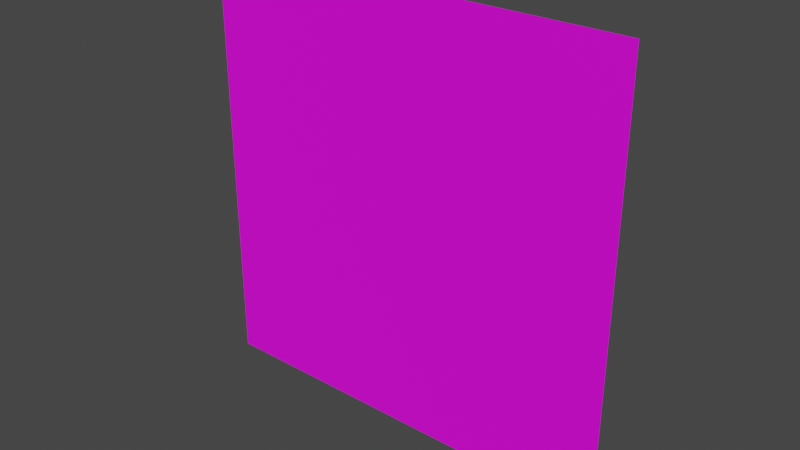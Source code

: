 # Source: wall.blend  (saved by Blender 3.6.14; exported with 4.5.12 LTS)
import bpy
from mathutils import Matrix  # noqa: F401  (used for matrix-valued properties, if any)

bpy.ops.wm.read_factory_settings(use_empty=True)
scene = bpy.context.scene
scene.name = 'Scene'

# ---- collections
col_collection = bpy.data.collections.new('Collection'); scene.collection.children.link(col_collection)

# ---- images (referenced by path relative to the original .blend; pixels are not part of the script)
import os
ASSET_DIR = os.environ.get("B2B_ASSET_DIR", "")  # directory of the original .blend (textures are referenced by path, not embedded)
HERE = os.path.dirname(os.path.abspath(__file__))  # packed textures are extracted next to this script under _unpacked/

def load_image(name, relpath, width, height, colorspace="sRGB"):
    """Load a texture the original file referenced (path relative to the .blend, or extracted next to this script)."""
    p = next((c for c in (os.path.join(HERE, relpath), os.path.join(ASSET_DIR, relpath)) if relpath and os.path.exists(c)), "")
    if p:
        img = bpy.data.images.load(p, check_existing=True)
        img.name = name
    else:  # same state as the original file: an image datablock whose file is absent (Cycles renders it pink)
        img = bpy.data.images.new(name, width, height)
        img.source = "FILE"
        img.filepath = "//" + (relpath or name)
    img.colorspace_settings.name = colorspace
    return img
img_gradient_pallete__2__png = load_image('Gradient Pallete (2).png', 'Gradient Pallete (2).png', 1024, 1024, 'sRGB')

# ---- materials (node trees are filled in below, after node groups)
mat_material_001 = bpy.data.materials.new('Material.001')
mat_material_001.use_transparent_shadow = False

# ---- material node trees
mat_material_001.use_nodes = True; mat_material_001.node_tree.nodes.clear()
_N = mat_material_001.node_tree.nodes; _L = mat_material_001.node_tree.links
n0 = _N.new('ShaderNodeBsdfPrincipled'); n0.name = 'Principled BSDF'; n0.location = (10, 300)
n0.distribution = 'GGX'
n0.subsurface_method = 'RANDOM_WALK_SKIN'
n0.inputs[3].default_value = 1.45
n0.inputs[27].default_value = (0.0, 0.0, 0.0, 1.0)
n0.inputs[28].default_value = 1.0
n1 = _N.new('ShaderNodeOutputMaterial'); n1.name = 'Material Output'; n1.location = (300, 300)
n2 = _N.new('ShaderNodeTexImage'); n2.name = 'Image Texture'; n2.location = (-341, 238)
n2.image = img_gradient_pallete__2__png
_L.new(n0.outputs[0], n1.inputs[0])
_L.new(n2.outputs[0], n0.inputs[0])
n1.is_active_output = True

# ---- world
world_world = bpy.data.worlds.new('World'); scene.world = world_world
world_world.use_nodes = True; world_world.node_tree.nodes.clear()
_N = world_world.node_tree.nodes; _L = world_world.node_tree.links
n0 = _N.new('ShaderNodeOutputWorld'); n0.name = 'World Output'; n0.location = (300, 300)
n1 = _N.new('ShaderNodeBackground'); n1.name = 'Background'; n1.location = (10, 300)
n1.inputs[0].default_value = (0.05088, 0.05088, 0.05088, 1.0)
_L.new(n1.outputs[0], n0.inputs[0])
n0.is_active_output = True
world_world.color = (0.05088, 0.05088, 0.05088)
world_world.use_sun_shadow = False
world_world.sun_shadow_jitter_overblur = 0.0

# ---- meshes
me_plane_001 = bpy.data.meshes.new('Plane.001')
me_plane_001.from_pydata([(-1.0, 0.0, -1.0), (1.0, 0.0, -1.0), (-1.0, 2.0, -1.0), (1.0, 2.0, -1.0), (-0.9641, 1.964, -1.0), (-0.9641, 0.03594, -1.0), (0.9641, 0.03594, -1.0), (0.9641, 1.964, -1.0)], [], [(5, 6, 7, 4), (5, 4, 2, 0), (6, 5, 0, 1), (7, 6, 1, 3), (4, 7, 3, 2)])
_uv = me_plane_001.uv_layers.new(name='UVMap')
_uv.uv.foreach_set('vector', [0.6255, 0.2109, 0.6255, 0.2109, 0.6255, 0.2109, 0.6255, 0.2109, 0.4622, 0.1166, 0.4622, 0.1166, 0.4622, 0.1166, 0.4622, 0.1166, 0.4622, 0.1166, 0.4622, 0.1166, 0.4622, 0.1166, 0.4622, 0.1166, 0.4622, 0.1166, 0.4622, 0.1166, 0.4622, 0.1166, 0.4622, 0.1166, 0.4622, 0.1166, 0.4622, 0.1166, 0.4622, 0.1166, 0.4622, 0.1166])
me_plane_001.materials.append(mat_material_001)
me_plane_001.update()

# ---- objects
ob_plane = bpy.data.objects.new('Plane', me_plane_001)

# ---- transforms, parenting, visibility, modifiers, constraints
ob_plane.location = (0.0, 0.0, 0.0)
ob_plane.rotation_euler = (1.571, -0.0, 0.0)
ob_plane.scale = (0.5, 0.5, 0.5)

# ---- collection membership
col_collection.objects.link(ob_plane)

# ---- scene / render settings (as saved in the file)
scene.frame_start = 1; scene.frame_end = 250; scene.frame_set(1)
scene.render.engine = 'BLENDER_EEVEE_NEXT'
scene.cycles.sampling_pattern = 'TABULATED_SOBOL'
scene.view_settings.view_transform = 'Filmic'
bpy.context.view_layer.update()

# ---- added for rendering (the .blend has no active camera and no usable light): camera, sun
cam_auto = bpy.data.cameras.new('AutoCamera')
cam_auto.lens = 50.0
cam_auto.sensor_width = 36.0
cam_auto.clip_end = 1000.0
ob_auto_camera = bpy.data.objects.new('AutoCamera', cam_auto)
scene.collection.objects.link(ob_auto_camera)
ob_auto_camera.location = (1.30847, -1.07016, 1.54677)
ob_auto_camera.rotation_euler = (1.09748, -7.21219e-08, 0.694738)
scene.camera = ob_auto_camera
light_auto_sun = bpy.data.lights.new('AutoSun', 'SUN')
light_auto_sun.energy = 3.0
light_auto_sun.angle = 0.0523599
ob_auto_sun = bpy.data.objects.new('AutoSun', light_auto_sun)
scene.collection.objects.link(ob_auto_sun)
ob_auto_sun.rotation_euler = (0.872665, 0.174533, 0.523599)
bpy.context.view_layer.update()
